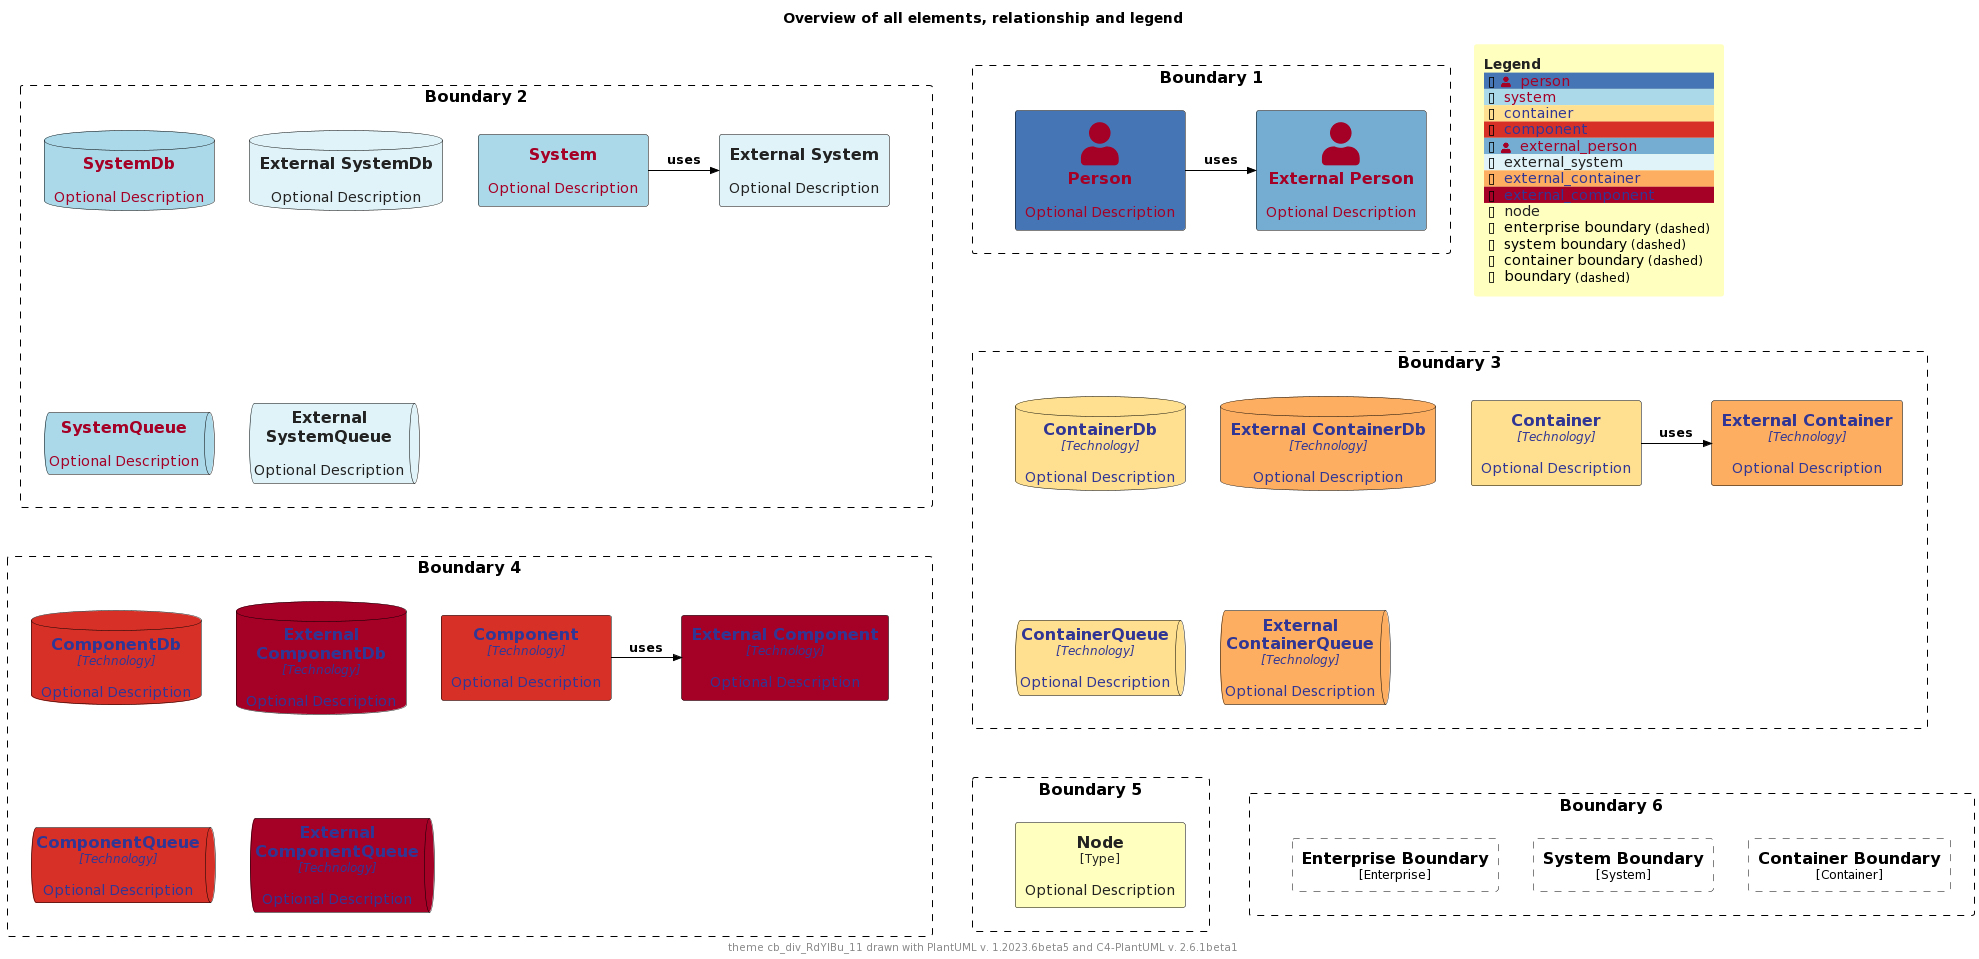

The diagram above was rendered by PlantUML. Its source (embedded in the PNG):
@startuml
'Theme: "puml-theme-cb_div_RdYlBu_11.puml"
'Theme colors
' Metadata
' Created: 2023-05-02 22:09:48.987037+00:00
!$THEME = "cb_div_RdYlBu_11"

!function $textcolor($bgColor)
!if $bgColor == $COLOR_INDEX_0 || $bgColor == $COLOR_INDEX_1 || $bgColor == $COLOR_INDEX_2 || $bgColor == $COLOR_INDEX_3 || $bgColor == $COLOR_INDEX_4
!return $COLOR_INDEX_10
!elseif $bgColor == $COLOR_INDEX_7 || $bgColor == $COLOR_INDEX_8 || $bgColor == $COLOR_INDEX_9 || $bgColor == $COLOR_INDEX_10
!return $COLOR_INDEX_0
!elseif %is_light($bgColor)
!return "#222222"
!elseif %is_dark($bgColor)
!return "#dddddd"
!else
!return $COLOR_TEXT_FALLBACK_COLOR
!endif
!endfunction

!$COLOR_INDEX_0="#A50026"
!$COLOR_INDEX_1="#D73027"
!$COLOR_INDEX_2="#F46D43"
!$COLOR_INDEX_3="#FDAE61"
!$COLOR_INDEX_4="#FEE090"
!$COLOR_INDEX_5="#FFFFBF"
!$COLOR_INDEX_6="#E0F3F8"
!$COLOR_INDEX_7="#ABD9E9"
!$COLOR_INDEX_8="#74ADD1"
!$COLOR_INDEX_9="#4575B4"
!$COLOR_INDEX_10="#313695"
!$COLOR_BORDER_COLOR="#000000"

!$COLOR_TEXT_LIGHT=$COLOR_INDEX_0
!$COLOR_TEXT_DARK=$COLOR_INDEX_10
!$COLOR_TEXT_NEUTRAL=$textcolor($COLOR_INDEX_5)
!$COLOR_REL_COLOR=$textcolor($COLOR_INDEX_10)

!$COLOR_TEXT_FALLBACK_COLOR ?= "#000000"

' stereotype and technology font size
!$STEREOTYPE_FONT_SIZE ?= 12
!$TECHN_FONT_SIZE ?= 12

' default text color of all elements
!$ELEMENT_FONT_COLOR ?= $COLOR_TEXT_FALLBACK_COLOR

' arrow related colors and text size
!$ARROW_COLOR ?= $COLOR_TEXT_FALLBACK_COLOR
!$ARROW_FONT_COLOR ?= $COLOR_TEXT_FALLBACK_COLOR
!$ARROW_FONT_SIZE ?= 12

' (default) boundary related colors and style
!$BOUNDARY_COLOR ?= $COLOR_BORDER_COLOR
!$BOUNDARY_BG_COLOR ?= "transparent"
!$BOUNDARY_BORDER_STYLE ?= "dashed"

' person related colors
!$PERSON_BG_COLOR ?= $COLOR_INDEX_9
!$PERSON_FONT_COLOR ?= $textcolor($PERSON_BG_COLOR)
!$PERSON_BORDER_COLOR ?= $COLOR_BORDER_COLOR

' external person related colors
!$EXTERNAL_PERSON_BG_COLOR ?= $COLOR_INDEX_8
!$EXTERNAL_PERSON_FONT_COLOR ?= $textcolor($EXTERNAL_PERSON_BG_COLOR)
!$EXTERNAL_PERSON_BORDER_COLOR ?= $COLOR_BORDER_COLOR

' system related colors
!$SYSTEM_BG_COLOR ?= $COLOR_INDEX_7
!$SYSTEM_FONT_COLOR ?= $textcolor($SYSTEM_BG_COLOR)
!$SYSTEM_BORDER_COLOR ?= $COLOR_BORDER_COLOR

' external system related colors
!$EXTERNAL_SYSTEM_BG_COLOR ?= $COLOR_INDEX_6
!$EXTERNAL_SYSTEM_FONT_COLOR ?= $textcolor($EXTERNAL_SYSTEM_BG_COLOR)
!$EXTERNAL_SYSTEM_BORDER_COLOR ?= $COLOR_BORDER_COLOR

' system boundary related colors and style
!$SYSTEM_BOUNDARY_COLOR ?= $BOUNDARY_COLOR
!$SYSTEM_BOUNDARY_BG_COLOR ?= $BOUNDARY_BG_COLOR
!$SYSTEM_BOUNDARY_BORDER_STYLE ?= $BOUNDARY_BORDER_STYLE

' enterprise boundary related colors and style
!$ENTERPRISE_BOUNDARY_COLOR ?= $BOUNDARY_COLOR
!$ENTERPRISE_BOUNDARY_BG_COLOR ?= $BOUNDARY_BG_COLOR
!$ENTERPRISE_BOUNDARY_BORDER_STYLE ?= $BOUNDARY_BORDER_STYLE

' container related colors
!$CONTAINER_BG_COLOR ?= $COLOR_INDEX_4
!$CONTAINER_FONT_COLOR ?= $textcolor($CONTAINER_BG_COLOR)
!$CONTAINER_BORDER_COLOR ?= $COLOR_BORDER_COLOR

' external container related colors
!$EXTERNAL_CONTAINER_BG_COLOR ?= $COLOR_INDEX_3
!$EXTERNAL_CONTAINER_FONT_COLOR ?= $textcolor($EXTERNAL_CONTAINER_BG_COLOR)
!$EXTERNAL_CONTAINER_BORDER_COLOR ?= $COLOR_BORDER_COLOR

' container boundary related colors and style
!$CONTAINER_BOUNDARY_COLOR ?= $BOUNDARY_COLOR
!$CONTAINER_BOUNDARY_BG_COLOR ?= $BOUNDARY_BG_COLOR
!$CONTAINER_BOUNDARY_BORDER_STYLE ?= $BOUNDARY_BORDER_STYLE

' component related colors
!$COMPONENT_BG_COLOR ?= $COLOR_INDEX_1
!$COMPONENT_FONT_COLOR ?= $textcolor($COMPONENT_BG_COLOR)
!$COMPONENT_BORDER_COLOR ?= $COLOR_BORDER_COLOR

' external component related colors
!$EXTERNAL_COMPONENT_BG_COLOR ?= $COLOR_INDEX_0
!$EXTERNAL_COMPONENT_FONT_COLOR ?= $textcolor($EXTERNAL_COMPONENT_BG_COLOR)
!$EXTERNAL_COMPONENT_BORDER_COLOR ?= $COLOR_BORDER_COLOR

' node related colors
!$NODE_BG_COLOR ?= $COLOR_INDEX_5
!$NODE_FONT_COLOR ?= $textcolor($NODE_BG_COLOR)
!$NODE_BORDER_COLOR ?= $COLOR_BORDER_COLOR

' legend colors and sizes
!$LEGEND_TITLE_COLOR ?= $textcolor($COLOR_INDEX_5)
!$LEGEND_FONT_COLOR ?= $textcolor($COLOR_INDEX_5)
!$LEGEND_BG_COLOR ?= $COLOR_INDEX_5
!$LEGEND_BORDER_COLOR ?= $COLOR_INDEX_5
!$LEGEND_DARK_COLOR ?= $COLOR_TEXT_DARK
!$LEGEND_LIGHT_COLOR ?= $COLOR_TEXT_LIGHT

!$LEGEND_DETAILS_SMALL_SIZE ?= 8
!$LEGEND_DETAILS_NORMAL_SIZE ?= 12

' legend related texts
!$LEGEND_SHADOW_TEXT ?= "shadow"
!$LEGEND_NO_SHADOW_TEXT ?= "no shadow"
!$LEGEND_NO_FONT_BG_TEXT ?= "last text and back color"
!$LEGEND_NO_FONT_TEXT ?= "last text color"
!$LEGEND_NO_BG_TEXT ?= "last back color"
!$LEGEND_NO_LINE_TEXT ?= "last line color"
!$LEGEND_ROUNDED_BOX ?= "rounded box"
!$LEGEND_EIGHT_SIDED ?= "eight sided"
!$LEGEND_DOTTED_LINE ?= "dotted"
!$LEGEND_DASHED_LINE ?= "dashed"
!$LEGEND_BOLD_LINE ?= "bold"
!$LEGEND_BOUNDARY ?= "boundary"
!$LEGEND_DASHED_BOUNDARY ?= "dashed"

' transparent is ignored, produces smaller legends
' !$LEGEND_DASHED_TRANSPARENT_BOUNDARY ?= "dashed, transparent"
!$LEGEND_DASHED_TRANSPARENT_BOUNDARY ?= "dashed"

' sketch related colors, font and texts
!$SKETCH_BG_COLOR ?= "transparent"
!$SKETCH_FONT_COLOR ?= $COLOR_INDEX_10
!$SKETCH_WARNING_COLOR ?= $COLOR_INDEX_0

!$SKETCH_FONT_NAME ?= "Gochi Hand"

!$SKETCH_FOOTER_WARNING ?= "Warning:"
!$SKETCH_FOOTER_TEXT ?= "Created for discussion, needs to be validated"

' size of rectangle shape corner markers
!$ROUNDED_BOX_SIZE ?= 25
!$EIGHT_SIDED_SIZE ?= 18
' Elements


' displays all elements, relationship and legend (can be included in the theme test)
!if %variable_exists("RELATIVE_INCLUDE")
  !include %get_variable_value("RELATIVE_INCLUDE")/C4_Component.puml
  !include %get_variable_value("RELATIVE_INCLUDE")/C4_Deployment.puml
!else
  !include https://raw.githubusercontent.com/plantuml-stdlib/C4-PlantUML/master/C4_Component.puml
  !include https://raw.githubusercontent.com/plantuml-stdlib/C4-PlantUML/master/C4_Deployment.puml
!endif

SetDefaultLegendEntries("person\nsystem\ncontainer\ncomponent\nexternal_person\nexternal_system\nexternal_container\nexternal_component\nnode\nenterprise_boundary\nsystem_boundary\ncontainer_boundary\nboundary")

title Overview of all elements, relationship and legend

footer theme $THEME drawn with PlantUML v. %version() and C4-PlantUML v. C4Version()

Boundary(b2, "Boundary 2") {
  System(system, "System", "Optional Description")
  System_Ext(externalSystem, "External System", "Optional Description")
  Rel_R(system, externalSystem, "uses")

  SystemDb(systemDb, "SystemDb", "Optional Description")
  SystemDb_Ext(externalSystemDb, "External SystemDb", "Optional Description")
  SystemQueue(systemQueue, "SystemQueue", "Optional Description")
  SystemQueue_Ext(externalSystemQueue, "External SystemQueue", "Optional Description")    
}

Boundary(b1, "Boundary 1") {
  Person(person, "Person", "Optional Description")
  Person_Ext(externalPerson, "External Person", "Optional Description")
  Rel_R(person, externalPerson, "uses")
}

Boundary(b3, "Boundary 3") {
  Container(container, "Container", "Technology", "Optional Description")
  Container_Ext(externalContainer, "External Container", "Technology", "Optional Description")
  Rel_R(container, externalContainer, "uses")

  ContainerDb(containerDb, "ContainerDb", "Technology", "Optional Description")
  ContainerDb_Ext(externalContainerDb, "External ContainerDb", "Technology", "Optional Description")
  ContainerQueue(containerQueue, "ContainerQueue", "Technology", "Optional Description")
  ContainerQueue_Ext(externalContainerQueue, "External ContainerQueue", "Technology", "Optional Description")
}

Boundary(b4, "Boundary 4") {
  Component(component, "Component", "Technology", "Optional Description")
  Component_Ext(externalComponent, "External Component", "Technology", "Optional Description")
  Rel_R(component, externalComponent, "uses")

  ComponentDb(componentDb, "ComponentDb", "Technology", "Optional Description")
  ComponentDb_Ext(externalComponentDb, "External ComponentDb", "Technology", "Optional Description")
  ComponentQueue(componentQueue, "ComponentQueue", "Technology", "Optional Description")
  ComponentQueue_Ext(externalComponentQueue, "External ComponentQueue", "Technology", "Optional Description")
}

Boundary(b5, "Boundary 5") {
  Node(node, "Node", "Type", "Optional Description")
}

Boundary(b6, "Boundary 6") {
  Enterprise_Boundary(eb, "Enterprise Boundary") {
  }

  System_Boundary(sb, "System Boundary") {
  }

  Container_Boundary(cb, "Container Boundary") {
  }

  Lay_R(eb,sb)
  Lay_R(sb,cb)
}

Lay_D(b2,b3)
Lay_R(b2,b1)
Lay_D(b3,b4)
Lay_D(b4,b5)
Lay_R(b5,b6)

SHOW_FLOATING_LEGEND()
@enduml